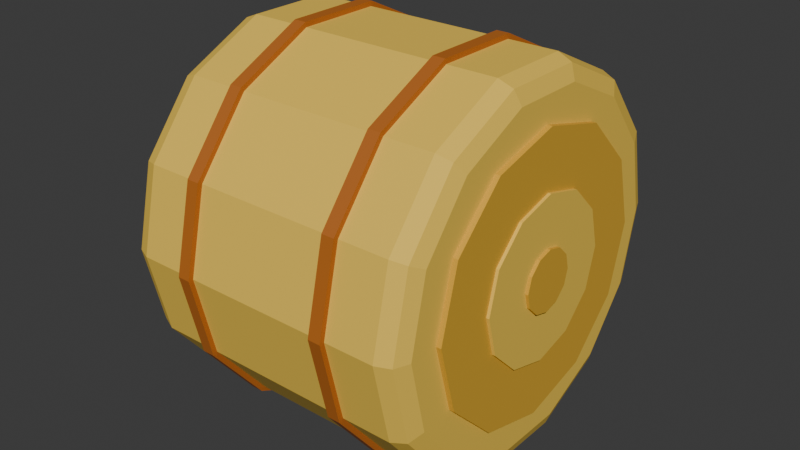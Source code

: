 # Source: hay.blend  (saved by Blender 5.3.31; exported with 4.5.12 LTS)
import bpy
from mathutils import Matrix  # noqa: F401  (used for matrix-valued properties, if any)

bpy.ops.wm.read_factory_settings(use_empty=True)
scene = bpy.context.scene
scene.name = 'Scene'

# ---- collections
col_collection = bpy.data.collections.new('Collection'); scene.collection.children.link(col_collection)

# ---- materials (node trees are filled in below, after node groups)
mat_hay = bpy.data.materials.new('Hay')
mat_hay.diffuse_color = (0.8879, 0.5841, 0.07227, 1.0)
mat_haydark = bpy.data.materials.new('HayDark')
mat_haydark.diffuse_color = (0.6939, 0.3916, 0.02956, 1.0)
mat_string = bpy.data.materials.new('String')
mat_string.diffuse_color = (0.4621, 0.1301, 0.01229, 1.0)

# ---- material node trees
mat_hay.use_nodes = True; mat_hay.node_tree.nodes.clear()
_N = mat_hay.node_tree.nodes; _L = mat_hay.node_tree.links
n0 = _N.new('ShaderNodeBsdfPrincipled'); n0.name = 'Principled BSDF'; n0.location = (-200, 100)
n0.inputs[0].default_value = (0.8879, 0.5841, 0.07227, 1.0)
n0.inputs[2].default_value = 0.75
n0.inputs[10].default_value = 0.005
n1 = _N.new('ShaderNodeOutputMaterial'); n1.name = 'Material Output'; n1.location = (200, 100)
_L.new(n0.outputs[0], n1.inputs[0])
n1.is_active_output = True
mat_haydark.use_nodes = True; mat_haydark.node_tree.nodes.clear()
_N = mat_haydark.node_tree.nodes; _L = mat_haydark.node_tree.links
n0 = _N.new('ShaderNodeBsdfPrincipled'); n0.name = 'Principled BSDF'; n0.location = (-200, 100)
n0.inputs[0].default_value = (0.6939, 0.3916, 0.02956, 1.0)
n0.inputs[2].default_value = 0.75
n0.inputs[10].default_value = 0.005
n1 = _N.new('ShaderNodeOutputMaterial'); n1.name = 'Material Output'; n1.location = (200, 100)
_L.new(n0.outputs[0], n1.inputs[0])
n1.is_active_output = True
mat_string.use_nodes = True; mat_string.node_tree.nodes.clear()
_N = mat_string.node_tree.nodes; _L = mat_string.node_tree.links
n0 = _N.new('ShaderNodeBsdfPrincipled'); n0.name = 'Principled BSDF'; n0.location = (-200, 100)
n0.inputs[0].default_value = (0.4621, 0.1301, 0.01229, 1.0)
n0.inputs[2].default_value = 0.75
n0.inputs[10].default_value = 0.005
n1 = _N.new('ShaderNodeOutputMaterial'); n1.name = 'Material Output'; n1.location = (200, 100)
_L.new(n0.outputs[0], n1.inputs[0])
n1.is_active_output = True

# ---- world
world_world = bpy.data.worlds.new('World'); scene.world = world_world
world_world.use_nodes = True; world_world.node_tree.nodes.clear()
_N = world_world.node_tree.nodes; _L = world_world.node_tree.links
n0 = _N.new('ShaderNodeOutputWorld'); n0.name = 'World Output'; n0.location = (200, 100)
n1 = _N.new('ShaderNodeBackground'); n1.name = 'Background'; n1.location = (-200, 100)
n1.inputs[0].default_value = (0.05088, 0.05088, 0.05088, 1.0)
_L.new(n1.outputs[0], n0.inputs[0])
n0.is_active_output = True
world_world.color = (0.05088, 0.05088, 0.05088)
world_world.sun_shadow_jitter_overblur = 0.0

# ---- meshes
me_cylinder = bpy.data.meshes.new('Cylinder')
me_cylinder.from_pydata([(0.0, 0.6679, -0.6), (0.0, 0.75, -0.52), (0.0, 0.726, -0.5766), (0.0, 0.6679, 0.6), (0.0, 0.75, 0.52), (0.0, 0.726, 0.5766), (0.2898, 0.6018, -0.6), (0.3254, 0.6757, -0.52), (0.315, 0.6541, -0.5766), (0.2898, 0.6018, 0.6), (0.3254, 0.6757, 0.52), (0.315, 0.6541, 0.5766), (0.5222, 0.4165, -0.6), (0.5864, 0.4676, -0.52), (0.5676, 0.4526, -0.5766), (0.5222, 0.4165, 0.6), (0.5864, 0.4676, 0.52), (0.5676, 0.4526, 0.5766), (0.6512, 0.1486, -0.6), (0.7312, 0.1669, -0.52), (0.7078, 0.1615, -0.5766), (0.6512, 0.1486, 0.6), (0.7312, 0.1669, 0.52), (0.7078, 0.1615, 0.5766), (0.6512, -0.1486, -0.6), (0.7312, -0.1669, -0.52), (0.7078, -0.1615, -0.5766), (0.6512, -0.1486, 0.6), (0.7312, -0.1669, 0.52), (0.7078, -0.1615, 0.5766), (0.5222, -0.4165, -0.6), (0.5864, -0.4676, -0.52), (0.5676, -0.4526, -0.5766), (0.5222, -0.4165, 0.6), (0.5864, -0.4676, 0.52), (0.5676, -0.4526, 0.5766), (0.2898, -0.6018, -0.6), (0.3254, -0.6757, -0.52), (0.315, -0.6541, -0.5766), (0.2898, -0.6018, 0.6), (0.3254, -0.6757, 0.52), (0.315, -0.6541, 0.5766), (0.0, -0.6679, -0.6), (0.0, -0.75, -0.52), (0.0, -0.726, -0.5766), (0.0, -0.6679, 0.6), (0.0, -0.75, 0.52), (0.0, -0.726, 0.5766), (-0.2898, -0.6018, -0.6), (-0.3254, -0.6757, -0.52), (-0.315, -0.6541, -0.5766), (-0.2898, -0.6018, 0.6), (-0.3254, -0.6757, 0.52), (-0.315, -0.6541, 0.5766), (-0.5222, -0.4165, -0.6), (-0.5864, -0.4676, -0.52), (-0.5676, -0.4526, -0.5766), (-0.5222, -0.4165, 0.6), (-0.5864, -0.4676, 0.52), (-0.5676, -0.4526, 0.5766), (-0.6512, -0.1486, -0.6), (-0.7312, -0.1669, -0.52), (-0.7078, -0.1615, -0.5766), (-0.6512, -0.1486, 0.6), (-0.7312, -0.1669, 0.52), (-0.7078, -0.1615, 0.5766), (-0.6512, 0.1486, -0.6), (-0.7312, 0.1669, -0.52), (-0.7078, 0.1615, -0.5766), (-0.6512, 0.1486, 0.6), (-0.7312, 0.1669, 0.52), (-0.7078, 0.1615, 0.5766), (-0.5222, 0.4165, -0.6), (-0.5864, 0.4676, -0.52), (-0.5676, 0.4526, -0.5766), (-0.5222, 0.4165, 0.6), (-0.5864, 0.4676, 0.52), (-0.5676, 0.4526, 0.5766), (-0.2898, 0.6018, -0.6), (-0.3254, 0.6757, -0.52), (-0.315, 0.6541, -0.5766), (-0.2898, 0.6018, 0.6), (-0.3254, 0.6757, 0.52), (-0.315, 0.6541, 0.5766), (2.623e-08, 0.55, -0.62), (2.623e-08, 0.55, -0.58), (0.275, 0.4763, -0.62), (0.275, 0.4763, -0.58), (0.4763, 0.275, -0.62), (0.4763, 0.275, -0.58), (0.55, 0.0, -0.62), (0.55, 0.0, -0.58), (0.4763, -0.275, -0.62), (0.4763, -0.275, -0.58), (0.275, -0.4763, -0.62), (0.275, -0.4763, -0.58), (2.623e-08, -0.55, -0.62), (2.623e-08, -0.55, -0.58), (-0.275, -0.4763, -0.62), (-0.275, -0.4763, -0.58), (-0.4763, -0.275, -0.62), (-0.4763, -0.275, -0.58), (-0.55, 0.0, -0.62), (-0.55, 0.0, -0.58), (-0.4763, 0.275, -0.62), (-0.4763, 0.275, -0.58), (-0.275, 0.4763, -0.62), (-0.275, 0.4763, -0.58), (2.675e-08, 0.32, -0.632), (2.675e-08, 0.32, -0.592), (0.16, 0.2771, -0.632), (0.16, 0.2771, -0.592), (0.2771, 0.16, -0.632), (0.2771, 0.16, -0.592), (0.32, 0.0, -0.632), (0.32, 0.0, -0.592), (0.2771, -0.16, -0.632), (0.2771, -0.16, -0.592), (0.16, -0.2771, -0.632), (0.16, -0.2771, -0.592), (2.675e-08, -0.32, -0.632), (2.675e-08, -0.32, -0.592), (-0.16, -0.2771, -0.632), (-0.16, -0.2771, -0.592), (-0.2771, -0.16, -0.632), (-0.2771, -0.16, -0.592), (-0.32, 0.0, -0.632), (-0.32, 0.0, -0.592), (-0.2771, 0.16, -0.632), (-0.2771, 0.16, -0.592), (-0.16, 0.2771, -0.632), (-0.16, 0.2771, -0.592), (2.728e-08, 0.12, -0.644), (2.728e-08, 0.12, -0.604), (0.06, 0.1039, -0.644), (0.06, 0.1039, -0.604), (0.1039, 0.06, -0.644), (0.1039, 0.06, -0.604), (0.12, 0.0, -0.644), (0.12, 0.0, -0.604), (0.1039, -0.06, -0.644), (0.1039, -0.06, -0.604), (0.06, -0.1039, -0.644), (0.06, -0.1039, -0.604), (2.728e-08, -0.12, -0.644), (2.728e-08, -0.12, -0.604), (-0.06, -0.1039, -0.644), (-0.06, -0.1039, -0.604), (-0.1039, -0.06, -0.644), (-0.1039, -0.06, -0.604), (-0.12, 0.0, -0.644), (-0.12, 0.0, -0.604), (-0.1039, 0.06, -0.644), (-0.1039, 0.06, -0.604), (-0.06, 0.1039, -0.644), (-0.06, 0.1039, -0.604), (-2.623e-08, 0.55, 0.58), (-2.623e-08, 0.55, 0.62), (0.275, 0.4763, 0.58), (0.275, 0.4763, 0.62), (0.4763, 0.275, 0.58), (0.4763, 0.275, 0.62), (0.55, 0.0, 0.58), (0.55, 0.0, 0.62), (0.4763, -0.275, 0.58), (0.4763, -0.275, 0.62), (0.275, -0.4763, 0.58), (0.275, -0.4763, 0.62), (-2.623e-08, -0.55, 0.58), (-2.623e-08, -0.55, 0.62), (-0.275, -0.4763, 0.58), (-0.275, -0.4763, 0.62), (-0.4763, -0.275, 0.58), (-0.4763, -0.275, 0.62), (-0.55, 0.0, 0.58), (-0.55, 0.0, 0.62), (-0.4763, 0.275, 0.58), (-0.4763, 0.275, 0.62), (-0.275, 0.4763, 0.58), (-0.275, 0.4763, 0.62), (-2.675e-08, 0.32, 0.592), (-2.675e-08, 0.32, 0.632), (0.16, 0.2771, 0.592), (0.16, 0.2771, 0.632), (0.2771, 0.16, 0.592), (0.2771, 0.16, 0.632), (0.32, 0.0, 0.592), (0.32, 0.0, 0.632), (0.2771, -0.16, 0.592), (0.2771, -0.16, 0.632), (0.16, -0.2771, 0.592), (0.16, -0.2771, 0.632), (-2.675e-08, -0.32, 0.592), (-2.675e-08, -0.32, 0.632), (-0.16, -0.2771, 0.592), (-0.16, -0.2771, 0.632), (-0.2771, -0.16, 0.592), (-0.2771, -0.16, 0.632), (-0.32, 0.0, 0.592), (-0.32, 0.0, 0.632), (-0.2771, 0.16, 0.592), (-0.2771, 0.16, 0.632), (-0.16, 0.2771, 0.592), (-0.16, 0.2771, 0.632), (-2.728e-08, 0.12, 0.604), (-2.728e-08, 0.12, 0.644), (0.06, 0.1039, 0.604), (0.06, 0.1039, 0.644), (0.1039, 0.06, 0.604), (0.1039, 0.06, 0.644), (0.12, 0.0, 0.604), (0.12, 0.0, 0.644), (0.1039, -0.06, 0.604), (0.1039, -0.06, 0.644), (0.06, -0.1039, 0.604), (0.06, -0.1039, 0.644), (-2.728e-08, -0.12, 0.604), (-2.728e-08, -0.12, 0.644), (-0.06, -0.1039, 0.604), (-0.06, -0.1039, 0.644), (-0.1039, -0.06, 0.604), (-0.1039, -0.06, 0.644), (-0.12, 0.0, 0.604), (-0.12, 0.0, 0.644), (-0.1039, 0.06, 0.604), (-0.1039, 0.06, 0.644), (-0.06, 0.1039, 0.604), (-0.06, 0.1039, 0.644), (1.311e-08, 0.77, -0.325), (1.311e-08, 0.77, -0.275), (0.3341, 0.6937, -0.325), (0.3341, 0.6937, -0.275), (0.602, 0.4801, -0.325), (0.602, 0.4801, -0.275), (0.7507, 0.1713, -0.325), (0.7507, 0.1713, -0.275), (0.7507, -0.1713, -0.325), (0.7507, -0.1713, -0.275), (0.602, -0.4801, -0.325), (0.602, -0.4801, -0.275), (0.3341, -0.6937, -0.325), (0.3341, -0.6937, -0.275), (1.311e-08, -0.77, -0.325), (1.311e-08, -0.77, -0.275), (-0.3341, -0.6937, -0.325), (-0.3341, -0.6937, -0.275), (-0.602, -0.4801, -0.325), (-0.602, -0.4801, -0.275), (-0.7507, -0.1713, -0.325), (-0.7507, -0.1713, -0.275), (-0.7507, 0.1713, -0.325), (-0.7507, 0.1713, -0.275), (-0.602, 0.4801, -0.325), (-0.602, 0.4801, -0.275), (-0.3341, 0.6937, -0.325), (-0.3341, 0.6937, -0.275), (-1.311e-08, 0.77, 0.275), (-1.311e-08, 0.77, 0.325), (0.3341, 0.6937, 0.275), (0.3341, 0.6937, 0.325), (0.602, 0.4801, 0.275), (0.602, 0.4801, 0.325), (0.7507, 0.1713, 0.275), (0.7507, 0.1713, 0.325), (0.7507, -0.1713, 0.275), (0.7507, -0.1713, 0.325), (0.602, -0.4801, 0.275), (0.602, -0.4801, 0.325), (0.3341, -0.6937, 0.275), (0.3341, -0.6937, 0.325), (-1.311e-08, -0.77, 0.275), (-1.311e-08, -0.77, 0.325), (-0.3341, -0.6937, 0.275), (-0.3341, -0.6937, 0.325), (-0.602, -0.4801, 0.275), (-0.602, -0.4801, 0.325), (-0.7507, -0.1713, 0.275), (-0.7507, -0.1713, 0.325), (-0.7507, 0.1713, 0.275), (-0.7507, 0.1713, 0.325), (-0.602, 0.4801, 0.275), (-0.602, 0.4801, 0.325), (-0.3341, 0.6937, 0.275), (-0.3341, 0.6937, 0.325)], [], [(1, 7, 8, 2), (2, 8, 6, 0), (10, 4, 5, 11), (11, 5, 3, 9), (7, 13, 14, 8), (8, 14, 12, 6), (16, 10, 11, 17), (17, 11, 9, 15), (13, 19, 20, 14), (14, 20, 18, 12), (22, 16, 17, 23), (23, 17, 15, 21), (19, 25, 26, 20), (20, 26, 24, 18), (28, 22, 23, 29), (29, 23, 21, 27), (25, 31, 32, 26), (26, 32, 30, 24), (34, 28, 29, 35), (35, 29, 27, 33), (31, 37, 38, 32), (32, 38, 36, 30), (40, 34, 35, 41), (41, 35, 33, 39), (37, 43, 44, 38), (38, 44, 42, 36), (46, 40, 41, 47), (47, 41, 39, 45), (43, 49, 50, 44), (44, 50, 48, 42), (52, 46, 47, 53), (53, 47, 45, 51), (49, 55, 56, 50), (50, 56, 54, 48), (58, 52, 53, 59), (59, 53, 51, 57), (55, 61, 62, 56), (56, 62, 60, 54), (64, 58, 59, 65), (65, 59, 57, 63), (61, 67, 68, 62), (62, 68, 66, 60), (70, 64, 65, 71), (71, 65, 63, 69), (67, 73, 74, 68), (68, 74, 72, 66), (76, 70, 71, 77), (77, 71, 69, 75), (73, 79, 80, 74), (74, 80, 78, 72), (82, 76, 77, 83), (83, 77, 75, 81), (79, 1, 2, 80), (80, 2, 0, 78), (4, 82, 83, 5), (5, 83, 81, 3), (0, 6, 12, 18, 24, 30, 36, 42, 48, 54, 60, 66, 72, 78), (1, 4, 10, 7), (79, 82, 4, 1), (9, 3, 81, 75, 69, 63, 57, 51, 45, 39, 33, 27, 21, 15), (7, 10, 16, 13), (13, 16, 22, 19), (19, 22, 28, 25), (25, 28, 34, 31), (31, 34, 40, 37), (37, 40, 46, 43), (43, 46, 52, 49), (49, 52, 58, 55), (55, 58, 64, 61), (61, 64, 70, 67), (67, 70, 76, 73), (73, 76, 82, 79), (84, 85, 87, 86), (86, 87, 89, 88), (88, 89, 91, 90), (90, 91, 93, 92), (92, 93, 95, 94), (94, 95, 97, 96), (96, 97, 99, 98), (98, 99, 101, 100), (100, 101, 103, 102), (102, 103, 105, 104), (87, 85, 107, 105, 103, 101, 99, 97, 95, 93, 91, 89), (104, 105, 107, 106), (106, 107, 85, 84), (84, 86, 88, 90, 92, 94, 96, 98, 100, 102, 104, 106), (108, 109, 111, 110), (110, 111, 113, 112), (112, 113, 115, 114), (114, 115, 117, 116), (116, 117, 119, 118), (118, 119, 121, 120), (120, 121, 123, 122), (122, 123, 125, 124), (124, 125, 127, 126), (126, 127, 129, 128), (111, 109, 131, 129, 127, 125, 123, 121, 119, 117, 115, 113), (128, 129, 131, 130), (130, 131, 109, 108), (108, 110, 112, 114, 116, 118, 120, 122, 124, 126, 128, 130), (132, 133, 135, 134), (134, 135, 137, 136), (136, 137, 139, 138), (138, 139, 141, 140), (140, 141, 143, 142), (142, 143, 145, 144), (144, 145, 147, 146), (146, 147, 149, 148), (148, 149, 151, 150), (150, 151, 153, 152), (135, 133, 155, 153, 151, 149, 147, 145, 143, 141, 139, 137), (152, 153, 155, 154), (154, 155, 133, 132), (132, 134, 136, 138, 140, 142, 144, 146, 148, 150, 152, 154), (156, 157, 159, 158), (158, 159, 161, 160), (160, 161, 163, 162), (162, 163, 165, 164), (164, 165, 167, 166), (166, 167, 169, 168), (168, 169, 171, 170), (170, 171, 173, 172), (172, 173, 175, 174), (174, 175, 177, 176), (159, 157, 179, 177, 175, 173, 171, 169, 167, 165, 163, 161), (176, 177, 179, 178), (178, 179, 157, 156), (156, 158, 160, 162, 164, 166, 168, 170, 172, 174, 176, 178), (180, 181, 183, 182), (182, 183, 185, 184), (184, 185, 187, 186), (186, 187, 189, 188), (188, 189, 191, 190), (190, 191, 193, 192), (192, 193, 195, 194), (194, 195, 197, 196), (196, 197, 199, 198), (198, 199, 201, 200), (183, 181, 203, 201, 199, 197, 195, 193, 191, 189, 187, 185), (200, 201, 203, 202), (202, 203, 181, 180), (180, 182, 184, 186, 188, 190, 192, 194, 196, 198, 200, 202), (204, 205, 207, 206), (206, 207, 209, 208), (208, 209, 211, 210), (210, 211, 213, 212), (212, 213, 215, 214), (214, 215, 217, 216), (216, 217, 219, 218), (218, 219, 221, 220), (220, 221, 223, 222), (222, 223, 225, 224), (207, 205, 227, 225, 223, 221, 219, 217, 215, 213, 211, 209), (224, 225, 227, 226), (226, 227, 205, 204), (204, 206, 208, 210, 212, 214, 216, 218, 220, 222, 224, 226), (228, 229, 231, 230), (230, 231, 233, 232), (232, 233, 235, 234), (234, 235, 237, 236), (236, 237, 239, 238), (238, 239, 241, 240), (240, 241, 243, 242), (242, 243, 245, 244), (244, 245, 247, 246), (246, 247, 249, 248), (248, 249, 251, 250), (250, 251, 253, 252), (231, 229, 255, 253, 251, 249, 247, 245, 243, 241, 239, 237, 235, 233), (252, 253, 255, 254), (254, 255, 229, 228), (228, 230, 232, 234, 236, 238, 240, 242, 244, 246, 248, 250, 252, 254), (256, 257, 259, 258), (258, 259, 261, 260), (260, 261, 263, 262), (262, 263, 265, 264), (264, 265, 267, 266), (266, 267, 269, 268), (268, 269, 271, 270), (270, 271, 273, 272), (272, 273, 275, 274), (274, 275, 277, 276), (276, 277, 279, 278), (278, 279, 281, 280), (259, 257, 283, 281, 279, 277, 275, 273, 271, 269, 267, 265, 263, 261), (280, 281, 283, 282), (282, 283, 257, 256), (256, 258, 260, 262, 264, 266, 268, 270, 272, 274, 276, 278, 280, 282)])
me_cylinder.polygons.foreach_set('material_index', [0, 0, 0, 0, 0, 0, 0, 0, 0, 0, 0, 0, 0, 0, 0, 0, 0, 0, 0, 0, 0, 0, 0, 0, 0, 0, 0, 0, 0, 0, 0, 0, 0, 0, 0, 0, 0, 0, 0, 0, 0, 0, 0, 0, 0, 0, 0, 0, 0, 0, 0, 0, 0, 0, 0, 0, 0, 0, 0, 0, 0, 0, 0, 0, 0, 0, 0, 0, 0, 0, 0, 0, 1, 1, 1, 1, 1, 1, 1, 1, 1, 1, 1, 1, 1, 1, 0, 0, 0, 0, 0, 0, 0, 0, 0, 0, 0, 0, 0, 0, 1, 1, 1, 1, 1, 1, 1, 1, 1, 1, 1, 1, 1, 1, 1, 1, 1, 1, 1, 1, 1, 1, 1, 1, 1, 1, 1, 1, 0, 0, 0, 0, 0, 0, 0, 0, 0, 0, 0, 0, 0, 0, 1, 1, 1, 1, 1, 1, 1, 1, 1, 1, 1, 1, 1, 1, 2, 2, 2, 2, 2, 2, 2, 2, 2, 2, 2, 2, 2, 2, 2, 2, 2, 2, 2, 2, 2, 2, 2, 2, 2, 2, 2, 2, 2, 2, 2, 2])
_uv = me_cylinder.uv_layers.new(name='UVMap')
_uv.uv.foreach_set('vector', [1.0, 0.5333, 0.9286, 0.5333, 0.9286, 0.5, 0.9989, 0.5, 0.75, 0.4896, 0.854, 0.4659, 0.8427, 0.4426, 0.75, 0.4637, 0.9286, 0.9667, 1.0, 0.9667, 0.9989, 1.0, 0.9286, 1.0, 0.354, 0.4659, 0.25, 0.4896, 0.25, 0.4637, 0.3427, 0.4426, 0.9286, 0.5333, 0.8571, 0.5333, 0.8571, 0.5, 0.9286, 0.5, 0.854, 0.4659, 0.9373, 0.3994, 0.9171, 0.3833, 0.8427, 0.4426, 0.8571, 0.9667, 0.9286, 0.9667, 0.9286, 1.0, 0.8571, 1.0, 0.4373, 0.3994, 0.354, 0.4659, 0.3427, 0.4426, 0.4171, 0.3833, 0.8571, 0.5333, 0.7857, 0.5333, 0.7857, 0.5, 0.8571, 0.5, 0.9373, 0.3994, 0.9836, 0.3033, 0.9584, 0.2976, 0.9171, 0.3833, 0.7857, 0.9667, 0.8571, 0.9667, 0.8571, 1.0, 0.7857, 1.0, 0.4836, 0.3033, 0.4373, 0.3994, 0.4171, 0.3833, 0.4584, 0.2976, 0.7857, 0.5333, 0.7143, 0.5333, 0.7143, 0.5, 0.7857, 0.5, 0.9836, 0.3033, 0.9836, 0.1967, 0.9584, 0.2024, 0.9584, 0.2976, 0.7143, 0.9667, 0.7857, 0.9667, 0.7857, 1.0, 0.7143, 1.0, 0.4836, 0.1967, 0.4836, 0.3033, 0.4584, 0.2976, 0.4584, 0.2024, 0.7143, 0.5333, 0.6429, 0.5333, 0.6429, 0.5, 0.7143, 0.5, 0.9836, 0.1967, 0.9373, 0.1006, 0.9171, 0.1167, 0.9584, 0.2024, 0.6429, 0.9667, 0.7143, 0.9667, 0.7143, 1.0, 0.6429, 1.0, 0.4373, 0.1006, 0.4836, 0.1967, 0.4584, 0.2024, 0.4171, 0.1167, 0.6429, 0.5333, 0.5714, 0.5333, 0.5714, 0.5, 0.6429, 0.5, 0.9373, 0.1006, 0.854, 0.03411, 0.8427, 0.05743, 0.9171, 0.1167, 0.5714, 0.9667, 0.6429, 0.9667, 0.6429, 1.0, 0.5714, 1.0, 0.354, 0.03411, 0.4373, 0.1006, 0.4171, 0.1167, 0.3427, 0.05743, 0.5714, 0.5333, 0.5, 0.5333, 0.5, 0.5, 0.5714, 0.5, 0.854, 0.03411, 0.75, 0.01038, 0.75, 0.03626, 0.8427, 0.05743, 0.5, 0.9667, 0.5714, 0.9667, 0.5714, 1.0, 0.5, 1.0, 0.25, 0.01038, 0.354, 0.03411, 0.3427, 0.05743, 0.25, 0.03626, 0.5, 0.5333, 0.4286, 0.5333, 0.4286, 0.5, 0.5, 0.5, 0.75, 0.01038, 0.646, 0.03411, 0.6573, 0.05743, 0.75, 0.03626, 0.4286, 0.9667, 0.5, 0.9667, 0.5, 1.0, 0.4286, 1.0, 0.146, 0.03411, 0.25, 0.01038, 0.25, 0.03626, 0.1573, 0.05743, 0.4286, 0.5333, 0.3571, 0.5333, 0.3571, 0.5, 0.4286, 0.5, 0.646, 0.03411, 0.5627, 0.1006, 0.5829, 0.1167, 0.6573, 0.05743, 0.3571, 0.9667, 0.4286, 0.9667, 0.4286, 1.0, 0.3571, 1.0, 0.06266, 0.1006, 0.146, 0.03411, 0.1573, 0.05743, 0.08289, 0.1167, 0.3571, 0.5333, 0.2857, 0.5333, 0.2857, 0.5, 0.3571, 0.5, 0.5627, 0.1006, 0.5164, 0.1967, 0.5416, 0.2024, 0.5829, 0.1167, 0.2857, 0.9667, 0.3571, 0.9667, 0.3571, 1.0, 0.2857, 1.0, 0.01639, 0.1967, 0.06266, 0.1006, 0.08289, 0.1167, 0.04162, 0.2024, 0.2857, 0.5333, 0.2143, 0.5333, 0.2143, 0.5, 0.2857, 0.5, 0.5164, 0.1967, 0.5164, 0.3033, 0.5416, 0.2976, 0.5416, 0.2024, 0.2143, 0.9667, 0.2857, 0.9667, 0.2857, 1.0, 0.2143, 1.0, 0.01639, 0.3033, 0.01639, 0.1967, 0.04162, 0.2024, 0.04162, 0.2976, 0.2143, 0.5333, 0.1429, 0.5333, 0.1429, 0.5, 0.2143, 0.5, 0.5164, 0.3033, 0.5627, 0.3994, 0.5829, 0.3833, 0.5416, 0.2976, 0.1429, 0.9667, 0.2143, 0.9667, 0.2143, 1.0, 0.1429, 1.0, 0.06266, 0.3994, 0.01639, 0.3033, 0.04162, 0.2976, 0.08289, 0.3833, 0.1429, 0.5333, 0.07143, 0.5333, 0.07143, 0.5, 0.1429, 0.5, 0.5627, 0.3994, 0.646, 0.4659, 0.6573, 0.4426, 0.5829, 0.3833, 0.07143, 0.9667, 0.1429, 0.9667, 0.1429, 1.0, 0.07143, 1.0, 0.146, 0.4659, 0.06266, 0.3994, 0.08289, 0.3833, 0.1573, 0.4426, 0.07143, 0.5333, -1.341e-07, 0.5333, 0.001144, 0.5, 0.07143, 0.5, 0.646, 0.4659, 0.75, 0.4896, 0.75, 0.4637, 0.6573, 0.4426, -1.341e-07, 0.9667, 0.07143, 0.9667, 0.07143, 1.0, 0.001144, 1.0, 0.25, 0.4896, 0.146, 0.4659, 0.1573, 0.4426, 0.25, 0.4637, 0.75, 0.4637, 0.8427, 0.4426, 0.9171, 0.3833, 0.9584, 0.2976, 0.9584, 0.2024, 0.9171, 0.1167, 0.8427, 0.05743, 0.75, 0.03626, 0.6573, 0.05743, 0.5829, 0.1167, 0.5416, 0.2024, 0.5416, 0.2976, 0.5829, 0.3833, 0.6573, 0.4426, 1.0, 0.5333, 1.0, 0.9667, 0.9286, 0.9667, 0.9286, 0.5333, 0.07143, 0.5333, 0.07143, 0.9667, -1.341e-07, 0.9667, -1.341e-07, 0.5333, 0.3427, 0.4426, 0.25, 0.4637, 0.1573, 0.4426, 0.08289, 0.3833, 0.04162, 0.2976, 0.04162, 0.2024, 0.08289, 0.1167, 0.1573, 0.05743, 0.25, 0.03626, 0.3427, 0.05743, 0.4171, 0.1167, 0.4584, 0.2024, 0.4584, 0.2976, 0.4171, 0.3833, 0.9286, 0.5333, 0.9286, 0.9667, 0.8571, 0.9667, 0.8571, 0.5333, 0.8571, 0.5333, 0.8571, 0.9667, 0.7857, 0.9667, 0.7857, 0.5333, 0.7857, 0.5333, 0.7857, 0.9667, 0.7143, 0.9667, 0.7143, 0.5333, 0.7143, 0.5333, 0.7143, 0.9667, 0.6429, 0.9667, 0.6429, 0.5333, 0.6429, 0.5333, 0.6429, 0.9667, 0.5714, 0.9667, 0.5714, 0.5333, 0.5714, 0.5333, 0.5714, 0.9667, 0.5, 0.9667, 0.5, 0.5333, 0.5, 0.5333, 0.5, 0.9667, 0.4286, 0.9667, 0.4286, 0.5333, 0.4286, 0.5333, 0.4286, 0.9667, 0.3571, 0.9667, 0.3571, 0.5333, 0.3571, 0.5333, 0.3571, 0.9667, 0.2857, 0.9667, 0.2857, 0.5333, 0.2857, 0.5333, 0.2857, 0.9667, 0.2143, 0.9667, 0.2143, 0.5333, 0.2143, 0.5333, 0.2143, 0.9667, 0.1429, 0.9667, 0.1429, 0.5333, 0.1429, 0.5333, 0.1429, 0.9667, 0.07143, 0.9667, 0.07143, 0.5333, 1.0, 0.5, 1.0, 1.0, 0.9167, 1.0, 0.9167, 0.5, 0.9167, 0.5, 0.9167, 1.0, 0.8333, 1.0, 0.8333, 0.5, 0.8333, 0.5, 0.8333, 1.0, 0.75, 1.0, 0.75, 0.5, 0.75, 0.5, 0.75, 1.0, 0.6667, 1.0, 0.6667, 0.5, 0.6667, 0.5, 0.6667, 1.0, 0.5833, 1.0, 0.5833, 0.5, 0.5833, 0.5, 0.5833, 1.0, 0.5, 1.0, 0.5, 0.5, 0.5, 0.5, 0.5, 1.0, 0.4167, 1.0, 0.4167, 0.5, 0.4167, 0.5, 0.4167, 1.0, 0.3333, 1.0, 0.3333, 0.5, 0.3333, 0.5, 0.3333, 1.0, 0.25, 1.0, 0.25, 0.5, 0.25, 0.5, 0.25, 1.0, 0.1667, 1.0, 0.1667, 0.5, 0.37, 0.4578, 0.25, 0.49, 0.13, 0.4578, 0.04215, 0.37, 0.01, 0.25, 0.04215, 0.13, 0.13, 0.04215, 0.25, 0.01, 0.37, 0.04215, 0.4578, 0.13, 0.49, 0.25, 0.4578, 0.37, 0.1667, 0.5, 0.1667, 1.0, 0.08333, 1.0, 0.08333, 0.5, 0.08333, 0.5, 0.08333, 1.0, 7.451e-08, 1.0, 7.451e-08, 0.5, 0.75, 0.49, 0.87, 0.4578, 0.9578, 0.37, 0.99, 0.25, 0.9578, 0.13, 0.87, 0.04215, 0.75, 0.01, 0.63, 0.04215, 0.5422, 0.13, 0.51, 0.25, 0.5422, 0.37, 0.63, 0.4578, 1.0, 0.5, 1.0, 1.0, 0.9167, 1.0, 0.9167, 0.5, 0.9167, 0.5, 0.9167, 1.0, 0.8333, 1.0, 0.8333, 0.5, 0.8333, 0.5, 0.8333, 1.0, 0.75, 1.0, 0.75, 0.5, 0.75, 0.5, 0.75, 1.0, 0.6667, 1.0, 0.6667, 0.5, 0.6667, 0.5, 0.6667, 1.0, 0.5833, 1.0, 0.5833, 0.5, 0.5833, 0.5, 0.5833, 1.0, 0.5, 1.0, 0.5, 0.5, 0.5, 0.5, 0.5, 1.0, 0.4167, 1.0, 0.4167, 0.5, 0.4167, 0.5, 0.4167, 1.0, 0.3333, 1.0, 0.3333, 0.5, 0.3333, 0.5, 0.3333, 1.0, 0.25, 1.0, 0.25, 0.5, 0.25, 0.5, 0.25, 1.0, 0.1667, 1.0, 0.1667, 0.5, 0.37, 0.4578, 0.25, 0.49, 0.13, 0.4578, 0.04215, 0.37, 0.01, 0.25, 0.04215, 0.13, 0.13, 0.04215, 0.25, 0.01, 0.37, 0.04215, 0.4578, 0.13, 0.49, 0.25, 0.4578, 0.37, 0.1667, 0.5, 0.1667, 1.0, 0.08333, 1.0, 0.08333, 0.5, 0.08333, 0.5, 0.08333, 1.0, 7.451e-08, 1.0, 7.451e-08, 0.5, 0.75, 0.49, 0.87, 0.4578, 0.9578, 0.37, 0.99, 0.25, 0.9578, 0.13, 0.87, 0.04215, 0.75, 0.01, 0.63, 0.04215, 0.5422, 0.13, 0.51, 0.25, 0.5422, 0.37, 0.63, 0.4578, 1.0, 0.5, 1.0, 1.0, 0.9167, 1.0, 0.9167, 0.5, 0.9167, 0.5, 0.9167, 1.0, 0.8333, 1.0, 0.8333, 0.5, 0.8333, 0.5, 0.8333, 1.0, 0.75, 1.0, 0.75, 0.5, 0.75, 0.5, 0.75, 1.0, 0.6667, 1.0, 0.6667, 0.5, 0.6667, 0.5, 0.6667, 1.0, 0.5833, 1.0, 0.5833, 0.5, 0.5833, 0.5, 0.5833, 1.0, 0.5, 1.0, 0.5, 0.5, 0.5, 0.5, 0.5, 1.0, 0.4167, 1.0, 0.4167, 0.5, 0.4167, 0.5, 0.4167, 1.0, 0.3333, 1.0, 0.3333, 0.5, 0.3333, 0.5, 0.3333, 1.0, 0.25, 1.0, 0.25, 0.5, 0.25, 0.5, 0.25, 1.0, 0.1667, 1.0, 0.1667, 0.5, 0.37, 0.4578, 0.25, 0.49, 0.13, 0.4578, 0.04215, 0.37, 0.01, 0.25, 0.04215, 0.13, 0.13, 0.04215, 0.25, 0.01, 0.37, 0.04215, 0.4578, 0.13, 0.49, 0.25, 0.4578, 0.37, 0.1667, 0.5, 0.1667, 1.0, 0.08333, 1.0, 0.08333, 0.5, 0.08333, 0.5, 0.08333, 1.0, 7.451e-08, 1.0, 7.451e-08, 0.5, 0.75, 0.49, 0.87, 0.4578, 0.9578, 0.37, 0.99, 0.25, 0.9578, 0.13, 0.87, 0.04215, 0.75, 0.01, 0.63, 0.04215, 0.5422, 0.13, 0.51, 0.25, 0.5422, 0.37, 0.63, 0.4578, 1.0, 0.5, 1.0, 1.0, 0.9167, 1.0, 0.9167, 0.5, 0.9167, 0.5, 0.9167, 1.0, 0.8333, 1.0, 0.8333, 0.5, 0.8333, 0.5, 0.8333, 1.0, 0.75, 1.0, 0.75, 0.5, 0.75, 0.5, 0.75, 1.0, 0.6667, 1.0, 0.6667, 0.5, 0.6667, 0.5, 0.6667, 1.0, 0.5833, 1.0, 0.5833, 0.5, 0.5833, 0.5, 0.5833, 1.0, 0.5, 1.0, 0.5, 0.5, 0.5, 0.5, 0.5, 1.0, 0.4167, 1.0, 0.4167, 0.5, 0.4167, 0.5, 0.4167, 1.0, 0.3333, 1.0, 0.3333, 0.5, 0.3333, 0.5, 0.3333, 1.0, 0.25, 1.0, 0.25, 0.5, 0.25, 0.5, 0.25, 1.0, 0.1667, 1.0, 0.1667, 0.5, 0.37, 0.4578, 0.25, 0.49, 0.13, 0.4578, 0.04215, 0.37, 0.01, 0.25, 0.04215, 0.13, 0.13, 0.04215, 0.25, 0.01, 0.37, 0.04215, 0.4578, 0.13, 0.49, 0.25, 0.4578, 0.37, 0.1667, 0.5, 0.1667, 1.0, 0.08333, 1.0, 0.08333, 0.5, 0.08333, 0.5, 0.08333, 1.0, 7.451e-08, 1.0, 7.451e-08, 0.5, 0.75, 0.49, 0.87, 0.4578, 0.9578, 0.37, 0.99, 0.25, 0.9578, 0.13, 0.87, 0.04215, 0.75, 0.01, 0.63, 0.04215, 0.5422, 0.13, 0.51, 0.25, 0.5422, 0.37, 0.63, 0.4578, 1.0, 0.5, 1.0, 1.0, 0.9167, 1.0, 0.9167, 0.5, 0.9167, 0.5, 0.9167, 1.0, 0.8333, 1.0, 0.8333, 0.5, 0.8333, 0.5, 0.8333, 1.0, 0.75, 1.0, 0.75, 0.5, 0.75, 0.5, 0.75, 1.0, 0.6667, 1.0, 0.6667, 0.5, 0.6667, 0.5, 0.6667, 1.0, 0.5833, 1.0, 0.5833, 0.5, 0.5833, 0.5, 0.5833, 1.0, 0.5, 1.0, 0.5, 0.5, 0.5, 0.5, 0.5, 1.0, 0.4167, 1.0, 0.4167, 0.5, 0.4167, 0.5, 0.4167, 1.0, 0.3333, 1.0, 0.3333, 0.5, 0.3333, 0.5, 0.3333, 1.0, 0.25, 1.0, 0.25, 0.5, 0.25, 0.5, 0.25, 1.0, 0.1667, 1.0, 0.1667, 0.5, 0.37, 0.4578, 0.25, 0.49, 0.13, 0.4578, 0.04215, 0.37, 0.01, 0.25, 0.04215, 0.13, 0.13, 0.04215, 0.25, 0.01, 0.37, 0.04215, 0.4578, 0.13, 0.49, 0.25, 0.4578, 0.37, 0.1667, 0.5, 0.1667, 1.0, 0.08333, 1.0, 0.08333, 0.5, 0.08333, 0.5, 0.08333, 1.0, 7.451e-08, 1.0, 7.451e-08, 0.5, 0.75, 0.49, 0.87, 0.4578, 0.9578, 0.37, 0.99, 0.25, 0.9578, 0.13, 0.87, 0.04215, 0.75, 0.01, 0.63, 0.04215, 0.5422, 0.13, 0.51, 0.25, 0.5422, 0.37, 0.63, 0.4578, 1.0, 0.5, 1.0, 1.0, 0.9167, 1.0, 0.9167, 0.5, 0.9167, 0.5, 0.9167, 1.0, 0.8333, 1.0, 0.8333, 0.5, 0.8333, 0.5, 0.8333, 1.0, 0.75, 1.0, 0.75, 0.5, 0.75, 0.5, 0.75, 1.0, 0.6667, 1.0, 0.6667, 0.5, 0.6667, 0.5, 0.6667, 1.0, 0.5833, 1.0, 0.5833, 0.5, 0.5833, 0.5, 0.5833, 1.0, 0.5, 1.0, 0.5, 0.5, 0.5, 0.5, 0.5, 1.0, 0.4167, 1.0, 0.4167, 0.5, 0.4167, 0.5, 0.4167, 1.0, 0.3333, 1.0, 0.3333, 0.5, 0.3333, 0.5, 0.3333, 1.0, 0.25, 1.0, 0.25, 0.5, 0.25, 0.5, 0.25, 1.0, 0.1667, 1.0, 0.1667, 0.5, 0.37, 0.4578, 0.25, 0.49, 0.13, 0.4578, 0.04215, 0.37, 0.01, 0.25, 0.04215, 0.13, 0.13, 0.04215, 0.25, 0.01, 0.37, 0.04215, 0.4578, 0.13, 0.49, 0.25, 0.4578, 0.37, 0.1667, 0.5, 0.1667, 1.0, 0.08333, 1.0, 0.08333, 0.5, 0.08333, 0.5, 0.08333, 1.0, 7.451e-08, 1.0, 7.451e-08, 0.5, 0.75, 0.49, 0.87, 0.4578, 0.9578, 0.37, 0.99, 0.25, 0.9578, 0.13, 0.87, 0.04215, 0.75, 0.01, 0.63, 0.04215, 0.5422, 0.13, 0.51, 0.25, 0.5422, 0.37, 0.63, 0.4578, 1.0, 0.5, 1.0, 1.0, 0.9286, 1.0, 0.9286, 0.5, 0.9286, 0.5, 0.9286, 1.0, 0.8571, 1.0, 0.8571, 0.5, 0.8571, 0.5, 0.8571, 1.0, 0.7857, 1.0, 0.7857, 0.5, 0.7857, 0.5, 0.7857, 1.0, 0.7143, 1.0, 0.7143, 0.5, 0.7143, 0.5, 0.7143, 1.0, 0.6429, 1.0, 0.6429, 0.5, 0.6429, 0.5, 0.6429, 1.0, 0.5714, 1.0, 0.5714, 0.5, 0.5714, 0.5, 0.5714, 1.0, 0.5, 1.0, 0.5, 0.5, 0.5, 0.5, 0.5, 1.0, 0.4286, 1.0, 0.4286, 0.5, 0.4286, 0.5, 0.4286, 1.0, 0.3571, 1.0, 0.3571, 0.5, 0.3571, 0.5, 0.3571, 1.0, 0.2857, 1.0, 0.2857, 0.5, 0.2857, 0.5, 0.2857, 1.0, 0.2143, 1.0, 0.2143, 0.5, 0.2143, 0.5, 0.2143, 1.0, 0.1429, 1.0, 0.1429, 0.5, 0.3541, 0.4662, 0.25, 0.49, 0.1459, 0.4662, 0.06236, 0.3996, 0.01602, 0.3034, 0.01602, 0.1966, 0.06236, 0.1004, 0.1459, 0.03377, 0.25, 0.01, 0.3541, 0.03377, 0.4376, 0.1004, 0.484, 0.1966, 0.484, 0.3034, 0.4376, 0.3996, 0.1429, 0.5, 0.1429, 1.0, 0.07143, 1.0, 0.07143, 0.5, 0.07143, 0.5, 0.07143, 1.0, -1.341e-07, 1.0, -1.341e-07, 0.5, 0.75, 0.49, 0.8541, 0.4662, 0.9376, 0.3996, 0.984, 0.3034, 0.984, 0.1966, 0.9376, 0.1004, 0.8541, 0.03377, 0.75, 0.01, 0.6459, 0.03377, 0.5624, 0.1004, 0.516, 0.1966, 0.516, 0.3034, 0.5624, 0.3996, 0.6459, 0.4662, 1.0, 0.5, 1.0, 1.0, 0.9286, 1.0, 0.9286, 0.5, 0.9286, 0.5, 0.9286, 1.0, 0.8571, 1.0, 0.8571, 0.5, 0.8571, 0.5, 0.8571, 1.0, 0.7857, 1.0, 0.7857, 0.5, 0.7857, 0.5, 0.7857, 1.0, 0.7143, 1.0, 0.7143, 0.5, 0.7143, 0.5, 0.7143, 1.0, 0.6429, 1.0, 0.6429, 0.5, 0.6429, 0.5, 0.6429, 1.0, 0.5714, 1.0, 0.5714, 0.5, 0.5714, 0.5, 0.5714, 1.0, 0.5, 1.0, 0.5, 0.5, 0.5, 0.5, 0.5, 1.0, 0.4286, 1.0, 0.4286, 0.5, 0.4286, 0.5, 0.4286, 1.0, 0.3571, 1.0, 0.3571, 0.5, 0.3571, 0.5, 0.3571, 1.0, 0.2857, 1.0, 0.2857, 0.5, 0.2857, 0.5, 0.2857, 1.0, 0.2143, 1.0, 0.2143, 0.5, 0.2143, 0.5, 0.2143, 1.0, 0.1429, 1.0, 0.1429, 0.5, 0.3541, 0.4662, 0.25, 0.49, 0.1459, 0.4662, 0.06236, 0.3996, 0.01602, 0.3034, 0.01602, 0.1966, 0.06236, 0.1004, 0.1459, 0.03377, 0.25, 0.01, 0.3541, 0.03377, 0.4376, 0.1004, 0.484, 0.1966, 0.484, 0.3034, 0.4376, 0.3996, 0.1429, 0.5, 0.1429, 1.0, 0.07143, 1.0, 0.07143, 0.5, 0.07143, 0.5, 0.07143, 1.0, -1.341e-07, 1.0, -1.341e-07, 0.5, 0.75, 0.49, 0.8541, 0.4662, 0.9376, 0.3996, 0.984, 0.3034, 0.984, 0.1966, 0.9376, 0.1004, 0.8541, 0.03377, 0.75, 0.01, 0.6459, 0.03377, 0.5624, 0.1004, 0.516, 0.1966, 0.516, 0.3034, 0.5624, 0.3996, 0.6459, 0.4662])
me_cylinder.materials.append(mat_hay)
me_cylinder.materials.append(mat_haydark)
me_cylinder.materials.append(mat_string)
me_cylinder.update()

# ---- objects
ob_hay = bpy.data.objects.new('Hay', me_cylinder)

# ---- transforms, parenting, visibility, modifiers, constraints
ob_hay.location = (0.0, 0.0, 0.75)
ob_hay.rotation_euler = (0.0, 1.571, 0.0)

# ---- collection membership
col_collection.objects.link(ob_hay)

# ---- scene / render settings (as saved in the file)
scene.frame_start = 1; scene.frame_end = 250; scene.frame_set(1)
scene.render.engine = 'BLENDER_EEVEE_NEXT'
scene.render.bake_bias = 0.0
scene.render.bake_samples = 0
scene.render.compositor_device = 'GPU'
scene.eevee.use_volume_custom_range = False
scene.eevee.fast_gi_thickness_near = 0.1
scene.eevee.fast_gi_thickness_far = 0.0
scene.eevee.ray_tracing_options.screen_trace_thickness = 0.1
bpy.context.view_layer.update()

# ---- added for rendering (the .blend has no active camera and no usable light): camera, sun
cam_auto = bpy.data.cameras.new('AutoCamera')
cam_auto.lens = 50.0
cam_auto.sensor_width = 36.0
cam_auto.clip_end = 1000.0
ob_auto_camera = bpy.data.objects.new('AutoCamera', cam_auto)
scene.collection.objects.link(ob_auto_camera)
ob_auto_camera.location = (2.31948, -2.78337, 2.60558)
ob_auto_camera.rotation_euler = (1.09748, -7.21219e-08, 0.694738)
scene.camera = ob_auto_camera
light_auto_sun = bpy.data.lights.new('AutoSun', 'SUN')
light_auto_sun.energy = 3.0
light_auto_sun.angle = 0.0523599
ob_auto_sun = bpy.data.objects.new('AutoSun', light_auto_sun)
scene.collection.objects.link(ob_auto_sun)
ob_auto_sun.rotation_euler = (0.872665, 0.174533, 0.523599)
bpy.context.view_layer.update()
